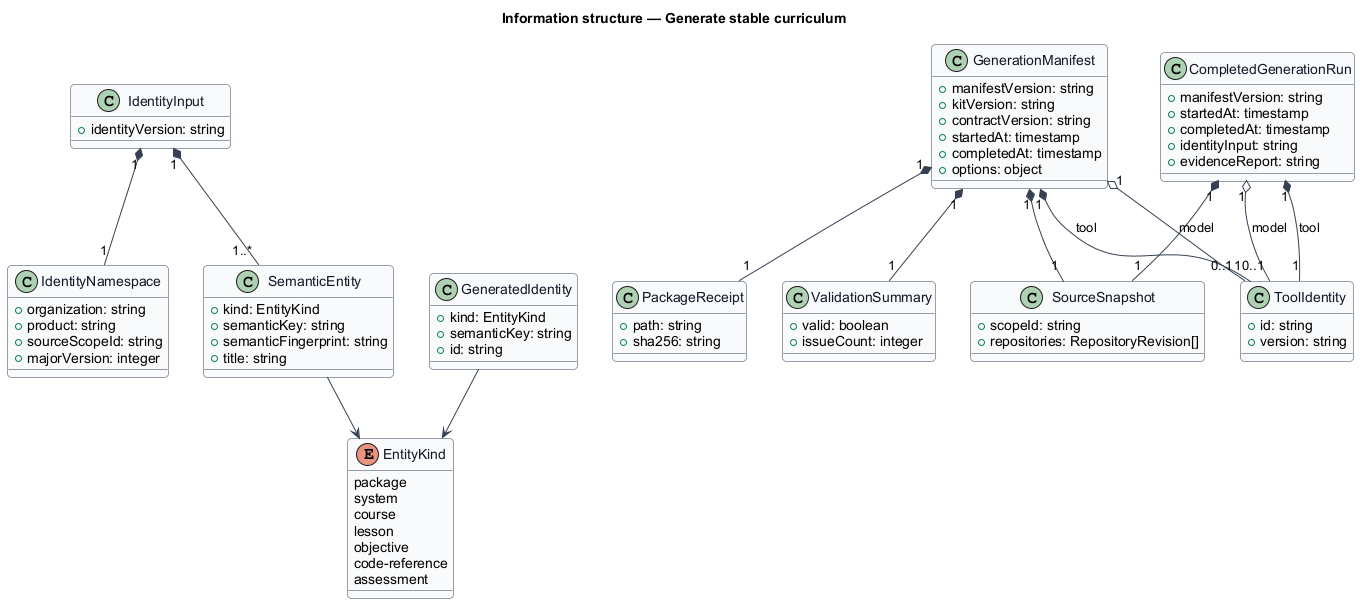

The diagram above was rendered by PlantUML. Its source (embedded in the PNG):
@startuml
skinparam backgroundColor #FFFFFF
skinparam shadowing false
skinparam roundcorner 8
skinparam defaultFontName Arial
skinparam ArrowColor #344054
skinparam class {
  BorderColor #344054
  FontColor #101828
  BackgroundColor #F9FAFB
}
title Information structure — Generate stable curriculum

class IdentityInput {
  +identityVersion: string
}

class IdentityNamespace {
  +organization: string
  +product: string
  +sourceScopeId: string
  +majorVersion: integer
}

class SemanticEntity {
  +kind: EntityKind
  +semanticKey: string
  +semanticFingerprint: string
  +title: string
}

enum EntityKind {
  package
  system
  course
  lesson
  objective
  code-reference
  assessment
}

class GeneratedIdentity {
  +kind: EntityKind
  +semanticKey: string
  +id: string
}

class CompletedGenerationRun {
  +manifestVersion: string
  +startedAt: timestamp
  +completedAt: timestamp
  +identityInput: string
  +evidenceReport: string
}

class ToolIdentity {
  +id: string
  +version: string
}

class SourceSnapshot {
  +scopeId: string
  +repositories: RepositoryRevision[]
}

class PackageReceipt {
  +path: string
  +sha256: string
}

class GenerationManifest {
  +manifestVersion: string
  +kitVersion: string
  +contractVersion: string
  +startedAt: timestamp
  +completedAt: timestamp
  +options: object
}

class ValidationSummary {
  +valid: boolean
  +issueCount: integer
}

IdentityInput "1" *-- "1" IdentityNamespace
IdentityInput "1" *-- "1..*" SemanticEntity
SemanticEntity --> EntityKind
GeneratedIdentity --> EntityKind
CompletedGenerationRun "1" *-- "1" ToolIdentity : tool
CompletedGenerationRun "1" o-- "0..1" ToolIdentity : model
CompletedGenerationRun "1" *-- "1" SourceSnapshot
GenerationManifest "1" *-- "1" ToolIdentity : tool
GenerationManifest "1" o-- "0..1" ToolIdentity : model
GenerationManifest "1" *-- "1" SourceSnapshot
GenerationManifest "1" *-- "1" PackageReceipt
GenerationManifest "1" *-- "1" ValidationSummary
@enduml